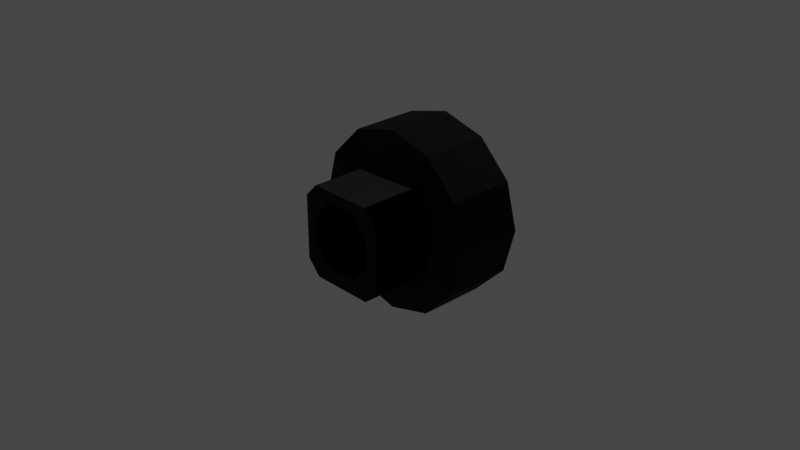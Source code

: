 # Source: sspx-core-1875-1-iva.blend  (saved by Blender 3.1.7; exported with 4.5.12 LTS)
import bpy
from mathutils import Matrix  # noqa: F401  (used for matrix-valued properties, if any)

bpy.ops.wm.read_factory_settings(use_empty=True)
scene = bpy.context.scene
scene.name = 'Scene'

# ---- collections
col_collection = bpy.data.collections.new('Collection'); scene.collection.children.link(col_collection)

# ---- images (referenced by path relative to the original .blend; pixels are not part of the script)
import os
ASSET_DIR = os.environ.get("B2B_ASSET_DIR", "")  # directory of the original .blend (textures are referenced by path, not embedded)
HERE = os.path.dirname(os.path.abspath(__file__))  # packed textures are extracted next to this script under _unpacked/

def load_image(name, relpath, width, height, colorspace="sRGB"):
    """Load a texture the original file referenced (path relative to the .blend, or extracted next to this script)."""
    p = next((c for c in (os.path.join(HERE, relpath), os.path.join(ASSET_DIR, relpath)) if relpath and os.path.exists(c)), "")
    if p:
        img = bpy.data.images.load(p, check_existing=True)
        img.name = name
    else:  # same state as the original file: an image datablock whose file is absent (Cycles renders it pink)
        img = bpy.data.images.new(name, width, height)
        img.source = "FILE"
        img.filepath = "//" + (relpath or name)
    img.colorspace_settings.name = colorspace
    return img
img_sspx_internal_1875_1 = load_image('sspx-internal-1875-1', 'sspx-internal-1875-1.dds', 1024, 1024, 'sRGB')
img_sspx_internal_1875_1_n = load_image('sspx-internal-1875-1-n', 'sspx-internal-1875-1-n.dds', 1024, 1024, 'sRGB')

# ---- materials (node trees are filled in below, after node groups)
mat_sspx_internal_1875_1 = bpy.data.materials.new('sspx-internal-1875-1')
mat_sspx_internal_1875_1.use_transparent_shadow = False

# ---- node groups
ng_color4 = bpy.data.node_groups.new('Color4', 'ShaderNodeTree')
_s = ng_color4.interface.new_socket(name='Color', in_out='OUTPUT', socket_type='NodeSocketColor')
_s = ng_color4.interface.new_socket(name='Alpha', in_out='OUTPUT', socket_type='NodeSocketFloat')
_s = ng_color4.interface.new_socket(name='Color', in_out='INPUT', socket_type='NodeSocketColor')
_s = ng_color4.interface.new_socket(name='Alpha', in_out='INPUT', socket_type='NodeSocketFloat')
_s.min_value = 1.0
_N = ng_color4.nodes; _L = ng_color4.links
n0 = _N.new('NodeGroupInput'); n0.name = 'Group Input'; n0.location = (-403, 18)
n1 = _N.new('NodeGroupOutput'); n1.name = 'Group Output'; n1.location = (154, 24)
_L.new(n0.outputs[1], n1.inputs[1])
_L.new(n0.outputs[0], n1.inputs[0])
n1.is_active_output = True
ng_maincolor = bpy.data.node_groups.new('MainColor', 'ShaderNodeTree')
_s = ng_maincolor.interface.new_socket(name='Color', in_out='OUTPUT', socket_type='NodeSocketColor')
_s = ng_maincolor.interface.new_socket(name='Alpha', in_out='OUTPUT', socket_type='NodeSocketFloat')
_s = ng_maincolor.interface.new_socket(name='VColor', in_out='INPUT', socket_type='NodeSocketColor')
_s = ng_maincolor.interface.new_socket(name='VAlpha', in_out='INPUT', socket_type='NodeSocketFloat')
_s.min_value = 1e+04
_s = ng_maincolor.interface.new_socket(name='CColor', in_out='INPUT', socket_type='NodeSocketColor')
_s = ng_maincolor.interface.new_socket(name='CAlpha', in_out='INPUT', socket_type='NodeSocketFloat')
_s.min_value = 1.0
_s = ng_maincolor.interface.new_socket(name='TColor', in_out='INPUT', socket_type='NodeSocketColor')
_s = ng_maincolor.interface.new_socket(name='TAlpha', in_out='INPUT', socket_type='NodeSocketFloat')
_s.min_value = 1.0
_N = ng_maincolor.nodes; _L = ng_maincolor.links
n0 = _N.new('NodeGroupInput'); n0.name = 'Group Input'; n0.location = (-284, 35)
n1 = _N.new('NodeGroupOutput'); n1.name = 'Group Output'; n1.location = (332, -19)
n2 = _N.new('ShaderNodeMix'); n2.name = 'VC*CC*TC'; n2.location = (127, -33)
n2.label = 'VC*CC*TC'
n2.hide = True
n2.data_type = 'RGBA'
n2.blend_type = 'MULTIPLY'
n2.inputs[0].default_value = 1.0
n3 = _N.new('ShaderNodeMix'); n3.name = 'VC*CC'; n3.location = (-44, 33)
n3.label = 'VC*CC'
n3.hide = True
n3.data_type = 'RGBA'
n3.blend_type = 'MULTIPLY'
n3.inputs[0].default_value = 1.0
n4 = _N.new('ShaderNodeMath'); n4.name = 'VA*CA'; n4.location = (-59, -19)
n4.label = 'VA*CA'
n4.hide = True
n4.operation = 'MULTIPLY'
n4.inputs[2].default_value = 0.0
n5 = _N.new('ShaderNodeMath'); n5.name = 'VA*CA*TA'; n5.location = (130, -79)
n5.label = 'VA*CA*TA'
n5.hide = True
n5.operation = 'MULTIPLY'
n5.inputs[2].default_value = 0.0
_L.new(n0.outputs[2], n3.inputs[7])
_L.new(n0.outputs[4], n2.inputs[7])
_L.new(n2.outputs[2], n1.inputs[0])
_L.new(n3.outputs[2], n2.inputs[6])
_L.new(n0.outputs[0], n3.inputs[6])
_L.new(n0.outputs[1], n4.inputs[0])
_L.new(n0.outputs[3], n4.inputs[1])
_L.new(n4.outputs[0], n5.inputs[0])
_L.new(n0.outputs[5], n5.inputs[1])
_L.new(n5.outputs[0], n1.inputs[1])
n1.is_active_output = True
ng_standardshader = bpy.data.node_groups.new('StandardShader', 'ShaderNodeTree')
_s = ng_standardshader.interface.new_socket(name='BSDF', in_out='OUTPUT', socket_type='NodeSocketShader')
_s = ng_standardshader.interface.new_socket(name='BaseColor', in_out='INPUT', socket_type='NodeSocketColor')
_s = ng_standardshader.interface.new_socket(name='Shininess', in_out='INPUT', socket_type='NodeSocketFloat')
_s.min_value = 1e+04
_s = ng_standardshader.interface.new_socket(name='Gloss', in_out='INPUT', socket_type='NodeSocketFloat')
_s.min_value = 1e+04
_s = ng_standardshader.interface.new_socket(name='Emission', in_out='INPUT', socket_type='NodeSocketColor')
_s = ng_standardshader.interface.new_socket(name='Emission Strength', in_out='INPUT', socket_type='NodeSocketFloat')
_s.min_value = 1e+06
_s = ng_standardshader.interface.new_socket(name='Alpha', in_out='INPUT', socket_type='NodeSocketFloat')
_s.min_value = 1.0
_s = ng_standardshader.interface.new_socket(name='NormalColor', in_out='INPUT', socket_type='NodeSocketColor')
_N = ng_standardshader.nodes; _L = ng_standardshader.links
n0 = _N.new('NodeGroupOutput'); n0.name = 'Group Output'; n0.location = (555, 248)
n1 = _N.new('NodeGroupInput'); n1.name = 'Group Input'; n1.location = (-444, 74)
n2 = _N.new('ShaderNodeNormalMap'); n2.name = 'Normal Map'; n2.location = (-96, -256)
n2.hide = True
n3 = _N.new('ShaderNodeMath'); n3.name = 'Roughness'; n3.location = (-4, -2)
n3.label = 'Roughness'
n3.hide = True
n3.operation = 'SQRT'
n3.inputs[2].default_value = 0.0
n4 = _N.new('ShaderNodeMath'); n4.name = 'SpecularConv'; n4.location = (-120, 39)
n4.label = 'SpecularConv'
n4.hide = True
n4.operation = 'SQRT'
n4.inputs[2].default_value = 0.0
n5 = _N.new('ShaderNodeMath'); n5.name = 'Gloss2Rough'; n5.location = (-176, -1)
n5.label = 'Gloss2Rough'
n5.hide = True
n5.operation = 'SUBTRACT'
n5.inputs[0].default_value = 1.0
n5.inputs[2].default_value = 0.0
n6 = _N.new('ShaderNodeBsdfPrincipled'); n6.name = 'Principled BSDF'; n6.location = (226, 256)
n6.distribution = 'GGX'
n6.subsurface_method = 'BURLEY'
n6.inputs[3].default_value = 1.45
_L.new(n6.outputs[0], n0.inputs[0])
_L.new(n4.outputs[0], n6.inputs[13])
_L.new(n1.outputs[3], n6.inputs[27])
_L.new(n3.outputs[0], n6.inputs[2])
_L.new(n1.outputs[0], n6.inputs[0])
_L.new(n1.outputs[1], n4.inputs[0])
_L.new(n1.outputs[6], n2.inputs[1])
_L.new(n5.outputs[0], n3.inputs[0])
_L.new(n1.outputs[2], n5.inputs[1])
_L.new(n2.outputs[0], n6.inputs[5])
_L.new(n1.outputs[5], n6.inputs[4])
_L.new(n1.outputs[4], n6.inputs[28])
n0.is_active_output = True
ng_dxtnormal = bpy.data.node_groups.new('dxtNormal', 'ShaderNodeTree')
_s = ng_dxtnormal.interface.new_socket(name='Color', in_out='OUTPUT', socket_type='NodeSocketColor')
_s = ng_dxtnormal.interface.new_socket(name='RGB', in_out='INPUT', socket_type='NodeSocketColor')
_s = ng_dxtnormal.interface.new_socket(name='Alpha', in_out='INPUT', socket_type='NodeSocketFloat')
_s.min_value = 1e+04
_N = ng_dxtnormal.nodes; _L = ng_dxtnormal.links
n0 = _N.new('NodeReroute'); n0.name = 'Reroute'; n0.location = (396, 44)
n0.width = 100
n0.socket_idname = 'NodeSocketFloat'
n1 = _N.new('NodeReroute'); n1.name = 'Reroute.002'; n1.location = (378, 56)
n1.width = 100
n1.socket_idname = 'NodeSocketFloat'
n2 = _N.new('NodeReroute'); n2.name = 'Reroute.001'; n2.location = (376, 13)
n2.width = 100
n2.socket_idname = 'NodeSocketFloat'
n3 = _N.new('NodeGroupInput'); n3.name = 'dxtNormalInput'; n3.location = (36, 79)
n3.label = 'dxtNormalInput'
n4 = _N.new('NodeGroupOutput'); n4.name = 'dxtNormalOutput'; n4.location = (1779, 73)
n4.label = 'dxtNormalOutput'
n5 = _N.new('ShaderNodeSeparateColor'); n5.name = 'dxtNormal.separateRGB'; n5.location = (215, 54)
n5.label = 'separateRGB'
n5.width = 125
n5.hide = True
n6 = _N.new('ShaderNodeVectorMath'); n6.name = 'mul2'; n6.location = (611, 34)
n6.label = '*2'
n6.hide = True
n6.operation = 'SCALE'
n6.inputs[3].default_value = 2.0
n7 = _N.new('ShaderNodeCombineXYZ'); n7.name = 'Combine XYZ'; n7.location = (446, 34)
n7.hide = True
n8 = _N.new('ShaderNodeVectorMath'); n8.name = 'xy_dot_xy'; n8.location = (941, 34)
n8.label = 'xy . xy'
n8.hide = True
n8.operation = 'DOT_PRODUCT'
n9 = _N.new('ShaderNodeMath'); n9.name = 'subXY'; n9.location = (1106, 34)
n9.label = 'Z^2'
n9.hide = True
n9.operation = 'SUBTRACT'
n9.use_clamp = True
n9.inputs[0].default_value = 1.0
n9.inputs[2].default_value = 0.0
n10 = _N.new('ShaderNodeMath'); n10.name = 'sqrtZ2'; n10.location = (1271, 34)
n10.label = 'Z = sqrt(1-X^2-Y^2)'
n10.hide = True
n10.operation = 'SQRT'
n10.inputs[2].default_value = 0.0
n11 = _N.new('ShaderNodeCombineColor'); n11.name = 'Combine RGB'; n11.location = (1593, 53)
n11.hide = True
n12 = _N.new('ShaderNodeMath'); n12.name = 'zToBlue'; n12.location = (1436, 34)
n12.label = 'Z to Blue'
n12.hide = True
n12.operation = 'MULTIPLY_ADD'
n13 = _N.new('ShaderNodeVectorMath'); n13.name = 'sub1'; n13.location = (776, 34)
n13.label = '-1'
n13.hide = True
n13.operation = 'SUBTRACT'
n13.inputs[1].default_value = (1.0, 1.0, 0.0)
_L.new(n3.outputs[0], n5.inputs[0])
_L.new(n5.outputs[1], n0.inputs[0])
_L.new(n3.outputs[1], n2.inputs[0])
_L.new(n2.outputs[0], n1.inputs[0])
_L.new(n1.outputs[0], n11.inputs[0])
_L.new(n11.outputs[0], n4.inputs[0])
_L.new(n7.outputs[0], n6.inputs[0])
_L.new(n6.outputs[0], n13.inputs[0])
_L.new(n9.outputs[0], n10.inputs[0])
_L.new(n10.outputs[0], n12.inputs[0])
_L.new(n12.outputs[0], n11.inputs[2])
_L.new(n0.outputs[0], n7.inputs[1])
_L.new(n2.outputs[0], n7.inputs[0])
_L.new(n0.outputs[0], n11.inputs[1])
_L.new(n13.outputs[0], n8.inputs[0])
_L.new(n13.outputs[0], n8.inputs[1])
_L.new(n8.outputs[1], n9.inputs[1])
n4.is_active_output = True

# ---- material node trees
mat_sspx_internal_1875_1.use_nodes = True; mat_sspx_internal_1875_1.node_tree.nodes.clear()
_N = mat_sspx_internal_1875_1.node_tree.nodes; _L = mat_sspx_internal_1875_1.node_tree.links
n0 = _N.new('ShaderNodeVertexColor'); n0.name = 'Vertex Color'; n0.location = (-88, -138)
n0.hide = True
n1 = _N.new('ShaderNodeTexImage'); n1.name = '_MainTex'; n1.location = (-200, -238)
n1.label = '_MainTex'
n1.hide = True
n1.image = img_sspx_internal_1875_1
n2 = _N.new('ShaderNodeTexImage'); n2.name = '_BumpMap'; n2.location = (-188, -311)
n2.label = '_BumpMap'
n2.hide = True
n2.image = img_sspx_internal_1875_1_n
n3 = _N.new('ShaderNodeUVMap'); n3.name = 'UV Map'; n3.location = (-398, -256)
n4 = _N.new('ShaderNodeOutputMaterial'); n4.name = 'Material Output'; n4.location = (730, -26)
n5 = _N.new('ShaderNodeGroup'); n5.name = '_Color'; n5.location = (-87, -190)
n5.label = '_Color'
n5.hide = True
n5.node_tree = ng_color4
n5.inputs[0].default_value = (1.0, 1.0, 1.0, 1.0)
n5.inputs[1].default_value = 1.0
n6 = _N.new('ShaderNodeGroup'); n6.name = 'MainColor'; n6.location = (104, -41)
n6.node_tree = ng_maincolor
n7 = _N.new('ShaderNodeGroup'); n7.name = 'StandardShader'; n7.location = (489, -47)
n7.node_tree = ng_standardshader
n7.inputs[3].default_value = (0.0, 0.0, 0.0, 1.0)
n7.inputs[4].default_value = 1.0
n8 = _N.new('ShaderNodeValue'); n8.name = '_Shininess'; n8.location = (289, -30)
n8.label = '_Shininess'
n8.hide = True
n8.outputs[0].default_value = 0.154
n9 = _N.new('ShaderNodeGroup'); n9.name = 'dxtNormal'; n9.location = (104, -318)
n9.hide = True
n9.node_tree = ng_dxtnormal
n10 = _N.new('ShaderNodeValue'); n10.name = '_Opacity'; n10.location = (277, -211)
n10.label = '_Opacity'
n10.hide = True
n10.outputs[0].default_value = 1.0
_L.new(n2.outputs[0], n9.inputs[0])
_L.new(n2.outputs[1], n9.inputs[1])
_L.new(n5.outputs[0], n6.inputs[2])
_L.new(n5.outputs[1], n6.inputs[3])
_L.new(n6.outputs[0], n7.inputs[0])
_L.new(n6.outputs[1], n7.inputs[2])
_L.new(n3.outputs[0], n1.inputs[0])
_L.new(n1.outputs[0], n6.inputs[4])
_L.new(n1.outputs[1], n6.inputs[5])
_L.new(n7.outputs[0], n4.inputs[0])
_L.new(n3.outputs[0], n2.inputs[0])
_L.new(n0.outputs[0], n6.inputs[0])
_L.new(n0.outputs[1], n6.inputs[1])
_L.new(n8.outputs[0], n7.inputs[1])
_L.new(n9.outputs[0], n7.inputs[6])
_L.new(n10.outputs[0], n7.inputs[5])
n4.is_active_output = True

# ---- world
world_world = bpy.data.worlds.new('World'); scene.world = world_world
world_world.use_nodes = True; world_world.node_tree.nodes.clear()
_N = world_world.node_tree.nodes; _L = world_world.node_tree.links
n0 = _N.new('ShaderNodeOutputWorld'); n0.name = 'World Output'; n0.location = (300, 300)
n1 = _N.new('ShaderNodeBackground'); n1.name = 'Background'; n1.location = (10, 300)
n1.inputs[0].default_value = (0.05088, 0.05088, 0.05088, 1.0)
_L.new(n1.outputs[0], n0.inputs[0])
n0.is_active_output = True
world_world.color = (0.05088, 0.05088, 0.05088)
world_world.use_sun_shadow = False
world_world.sun_shadow_jitter_overblur = 0.0

# ---- cameras
cam_camera = bpy.data.cameras.new('Camera')
cam_camera.clip_end = 100.0
cam_camera.ortho_scale = 7.314

# ---- lights
light_light = bpy.data.lights.new('Light', 'POINT')
light_light.transmission_factor = 0.0
light_light.energy = 1000.0
light_light.shadow_soft_size = 0.1
light_light.shadow_maximum_resolution = 0.006
light_light.use_absolute_resolution = True

# ---- meshes
me_coreivamesh_001 = bpy.data.meshes.new('CoreIVAMesh.001')
me_coreivamesh_001.from_pydata([(-0.3658, -0.781, 0.1492), (0.1764, -0.781, 0.3663), (0.3701, -0.781, 0.1491), (0.1763, -0.781, -0.345), (-0.1756, -0.781, -0.345), (-0.3659, -0.781, -0.1508), (-0.1766, -0.781, 0.3663), (0.3701, -0.781, -0.1508), (-0.4982, -0.09901, 0.3516), (0.3524, -0.09901, 0.4987), (0.5031, -0.09901, 0.3515), (0.3524, -0.09901, -0.5144), (-0.352, -0.09901, -0.5144), (-0.4982, -0.09901, -0.3529), (-0.3538, -0.09901, 0.4987), (0.5031, -0.09901, -0.3529), (0.1988, 0.8222, 0.3444), (-3.32e-08, 0.8222, 0.3977), (-3.223e-10, 0.6469, 0.9935), (-3.247e-10, -0.09901, 0.9935), (0.4968, 0.6469, 0.8604), (0.4968, -0.09901, 0.8604), (0.8604, 0.6469, 0.4968), (0.8604, -0.09901, 0.4968), (0.9935, 0.6469, -3.073e-08), (0.9935, -0.09901, -8.989e-08), (0.8604, 0.6469, -0.4968), (0.8604, -0.09901, -0.4968), (0.4968, 0.6469, -0.8604), (0.4968, -0.09901, -0.8604), (-8.718e-08, 0.6469, -0.9935), (-8.717e-08, -0.09901, -0.9935), (-0.4968, 0.6469, -0.8604), (-0.4968, -0.09901, -0.8604), (-0.8604, 0.6469, -0.4968), (-0.8604, -0.09901, -0.4968), (-0.9935, 0.6469, 8.771e-08), (-0.9935, -0.09901, 2.85e-08), (-0.8604, 0.6469, 0.4968), (-0.8604, -0.09901, 0.4968), (-0.4968, 0.6469, 0.8604), (-0.4968, -0.09901, 0.8604), (0.3444, 0.8222, 0.1988), (0.3977, 0.8222, 5.487e-09), (0.3444, 0.8222, -0.1988), (0.1988, 0.8222, -0.3444), (-6.761e-08, 0.8222, -0.3977), (-0.1988, 0.8222, -0.3444), (-0.3444, 0.8222, -0.1988), (-0.3977, 0.8222, 5.254e-08), (-0.3444, 0.8222, 0.1988), (-0.1988, 0.8222, 0.3444), (0.5031, -0.781, 0.3515), (0.5031, -0.781, -0.3529), (-0.3538, -0.781, 0.4987), (-0.4982, -0.781, 0.3516), (0.3524, -0.781, 0.4987), (0.3524, -0.781, -0.5144), (-0.352, -0.781, -0.5144), (-0.4982, -0.781, -0.3529), (-0.3907, 0.8222, 0.6767), (-9.8e-09, 0.8222, 0.7813), (-0.6767, 0.8222, 0.3907), (-0.7813, 0.8222, 7.428e-08), (-0.6767, 0.8222, -0.3907), (-0.3907, 0.8222, -0.6767), (-7.811e-08, 0.8222, -0.7813), (0.3907, 0.8222, -0.6767), (0.6767, 0.8222, -0.3907), (0.7813, 0.8222, -1.886e-08), (0.6767, 0.8222, 0.3907), (0.3907, 0.8222, 0.6767)], [], [(56, 54, 14, 9), (57, 53, 15, 11), (57, 11, 12, 58), (54, 55, 8, 14), (59, 58, 12, 13), (55, 59, 13, 8), (52, 56, 9, 10), (52, 10, 15, 53), (24, 69, 68, 26), (18, 20, 21, 19), (18, 61, 71, 20), (20, 22, 23, 21), (28, 67, 66, 30), (22, 24, 25, 23), (32, 65, 64, 34), (24, 26, 27, 25), (36, 63, 62, 38), (26, 28, 29, 27), (22, 70, 69, 24), (28, 30, 31, 29), (26, 68, 67, 28), (30, 32, 33, 31), (40, 60, 61, 18), (32, 34, 35, 33), (30, 66, 65, 32), (34, 36, 37, 35), (34, 64, 63, 36), (36, 38, 39, 37), (14, 41, 19, 21, 9), (38, 40, 41, 39), (20, 71, 70, 22), (40, 18, 19, 41), (38, 62, 60, 40), (2, 52, 53, 7), (0, 55, 54, 6), (1, 56, 52, 2), (3, 57, 58, 4), (5, 59, 55, 0), (7, 53, 57, 3), (4, 58, 59, 5), (6, 54, 56, 1), (17, 61, 60, 51), (51, 60, 62, 50), (50, 62, 63, 49), (49, 63, 64, 48), (48, 64, 65, 47), (47, 65, 66, 46), (46, 66, 67, 45), (45, 67, 68, 44), (44, 68, 69, 43), (43, 69, 70, 42), (42, 70, 71, 16), (16, 71, 61, 17), (8, 39, 41, 14), (13, 35, 37, 39, 8), (12, 33, 35, 13), (11, 29, 31, 33, 12), (15, 27, 29, 11), (10, 23, 25, 27, 15), (9, 21, 23, 10)])
_uv = me_coreivamesh_001.uv_layers.new(name='UVMap')
_uv.uv.foreach_set('vector', [0.0, 0.0, 0.0, 0.0, 0.0, 0.0, 0.0, 0.0, 0.0, 0.0, 0.0, 0.0, 0.0, 0.0, 0.0, 0.0, 0.0, 0.0, 0.0, 0.0, 0.0, 0.0, 0.0, 0.0, 0.0, 0.0, 0.0, 0.0, 0.0, 0.0, 0.0, 0.0, 0.0, 0.0, 0.0, 0.0, 0.0, 0.0, 0.0, 0.0, 0.0, 0.0, 0.0, 0.0, 0.0, 0.0, 0.0, 0.0, 0.0, 0.0, 0.0, 0.0, 0.0, 0.0, 0.0, 0.0, 0.0, 0.0, 0.0, 0.0, 0.0, 0.0, 0.0, 0.0, 0.75, 0.5, 0.75, 0.5, 0.6667, 0.5, 0.6667, 0.5, 1.0, 0.5, 0.9167, 0.5, 0.9167, 1.0, 1.0, 1.0, 1.0, 0.5, 1.0, 0.5, 0.9167, 0.5, 0.9167, 0.5, 0.9167, 0.5, 0.8333, 0.5, 0.8333, 1.0, 0.9167, 1.0, 0.5833, 0.5, 0.5833, 0.5, 0.5, 0.5, 0.5, 0.5, 0.8333, 0.5, 0.75, 0.5, 0.75, 1.0, 0.8333, 1.0, 0.4167, 0.5, 0.4167, 0.5, 0.3333, 0.5, 0.3333, 0.5, 0.75, 0.5, 0.6667, 0.5, 0.6667, 1.0, 0.75, 1.0, 0.25, 0.5, 0.25, 0.5, 0.1667, 0.5, 0.1667, 0.5, 0.6667, 0.5, 0.5833, 0.5, 0.5833, 1.0, 0.6667, 1.0, 0.8333, 0.5, 0.8333, 0.5, 0.75, 0.5, 0.75, 0.5, 0.5833, 0.5, 0.5, 0.5, 0.5, 1.0, 0.5833, 1.0, 0.6667, 0.5, 0.6667, 0.5, 0.5833, 0.5, 0.5833, 0.5, 0.5, 0.5, 0.4167, 0.5, 0.4167, 1.0, 0.5, 1.0, 0.08333, 0.5, 0.08333, 0.5, 7.451e-08, 0.5, 7.451e-08, 0.5, 0.4167, 0.5, 0.3333, 0.5, 0.3333, 1.0, 0.4167, 1.0, 0.5, 0.5, 0.5, 0.5, 0.4167, 0.5, 0.4167, 0.5, 0.3333, 0.5, 0.25, 0.5, 0.25, 1.0, 0.3333, 1.0, 0.3333, 0.5, 0.3333, 0.5, 0.25, 0.5, 0.25, 0.5, 0.25, 0.5, 0.1667, 0.5, 0.1667, 1.0, 0.25, 1.0, 0.0, 0.0, 0.08333, 1.0, 7.451e-08, 1.0, 0.9167, 1.0, 0.0, 0.0, 0.1667, 0.5, 0.08333, 0.5, 0.08333, 1.0, 0.1667, 1.0, 0.9167, 0.5, 0.9167, 0.5, 0.8333, 0.5, 0.8333, 0.5, 0.08333, 0.5, 7.451e-08, 0.5, 7.451e-08, 1.0, 0.08333, 1.0, 0.1667, 0.5, 0.1667, 0.5, 0.08333, 0.5, 0.08333, 0.5, 0.0, 0.0, 0.0, 0.0, 0.0, 0.0, 0.0, 0.0, 0.0, 0.0, 0.0, 0.0, 0.0, 0.0, 0.0, 0.0, 0.0, 0.0, 0.0, 0.0, 0.0, 0.0, 0.0, 0.0, 0.0, 0.0, 0.0, 0.0, 0.0, 0.0, 0.0, 0.0, 0.0, 0.0, 0.0, 0.0, 0.0, 0.0, 0.0, 0.0, 0.0, 0.0, 0.0, 0.0, 0.0, 0.0, 0.0, 0.0, 0.0, 0.0, 0.0, 0.0, 0.0, 0.0, 0.0, 0.0, 0.0, 0.0, 0.0, 0.0, 0.0, 0.0, 0.0, 0.0, 0.75, 0.4842, 0.75, 0.49, 0.63, 0.4578, 0.6329, 0.4528, 0.6329, 0.4528, 0.63, 0.4578, 0.5422, 0.37, 0.5472, 0.3671, 0.5472, 0.3671, 0.5422, 0.37, 0.51, 0.25, 0.5158, 0.25, 0.5158, 0.25, 0.51, 0.25, 0.5422, 0.13, 0.5472, 0.1329, 0.5472, 0.1329, 0.5422, 0.13, 0.63, 0.04215, 0.6329, 0.0472, 0.6329, 0.0472, 0.63, 0.04215, 0.75, 0.01, 0.75, 0.01583, 0.75, 0.01583, 0.75, 0.01, 0.87, 0.04215, 0.8671, 0.0472, 0.8671, 0.0472, 0.87, 0.04215, 0.9578, 0.13, 0.9528, 0.1329, 0.9528, 0.1329, 0.9578, 0.13, 0.99, 0.25, 0.9842, 0.25, 0.9842, 0.25, 0.99, 0.25, 0.9578, 0.37, 0.9528, 0.3671, 0.9528, 0.3671, 0.9578, 0.37, 0.87, 0.4578, 0.8671, 0.4528, 0.8671, 0.4528, 0.87, 0.4578, 0.75, 0.49, 0.75, 0.4842, 0.0, 0.0, 0.1667, 1.0, 0.08333, 1.0, 0.0, 0.0, 0.0, 0.0, 0.3333, 1.0, 0.25, 1.0, 0.1667, 1.0, 0.0, 0.0, 0.0, 0.0, 0.4167, 1.0, 0.3333, 1.0, 0.0, 0.0, 0.0, 0.0, 0.5833, 1.0, 0.5, 1.0, 0.4167, 1.0, 0.0, 0.0, 0.0, 0.0, 0.6667, 1.0, 0.5833, 1.0, 0.0, 0.0, 0.0, 0.0, 0.8333, 1.0, 0.75, 1.0, 0.6667, 1.0, 0.0, 0.0, 0.0, 0.0, 0.9167, 1.0, 0.8333, 1.0, 0.0, 0.0])
me_coreivamesh_001.materials.append(mat_sspx_internal_1875_1)
me_coreivamesh_001.use_remesh_fix_poles = True
me_coreivamesh_001.use_remesh_preserve_attributes = False
me_coreivamesh_001.update()
me_coreivamesh_001.normals_split_custom_set([tuple(v) for v in zip(*[iter([6.931e-06, 4.37e-08, -1.0, 6.931e-06, 4.37e-08, -1.0, 6.931e-06, 4.37e-08, -1.0, 6.931e-06, 4.37e-08, -1.0, -0.7311, 0.0, 0.6823, -0.7311, 0.0, 0.6823, -0.7311, 0.0, 0.6823, -0.7311, 0.0, 0.6823, -6.204e-08, 0.0, 1.0, -6.204e-08, 0.0, 1.0, -6.204e-08, 0.0, 1.0, -6.204e-08, 0.0, 1.0, 0.7137, 5.299e-08, -0.7004, 0.7137, 5.299e-08, -0.7004, 0.7137, 5.299e-08, -0.7004, 0.7137, 5.299e-08, -0.7004, 0.7414, 0.0, 0.671, 0.7414, 0.0, 0.671, 0.7414, 0.0, 0.671, 0.7414, 0.0, 0.671, 1.0, 0.0, -3.697e-05, 1.0, 0.0, -3.697e-05, 1.0, 0.0, -3.697e-05, 1.0, 0.0, -3.697e-05, -0.6987, 0.0, -0.7154, -0.6987, 0.0, -0.7154, -0.6987, 0.0, -0.7154, -0.6987, 0.0, -0.7154, -1.0, 0.0, 0.0, -1.0, 0.0, 0.0, -1.0, 0.0, 0.0, -1.0, 0.0, 0.0, -0.6279, -0.7599, 0.1683, -0.6279, -0.7599, 0.1683, -0.6279, -0.7599, 0.1683, -0.6279, -0.7599, 0.1683, -0.2588, 3.885e-08, -0.9659, -0.2588, 3.885e-08, -0.9659, -0.2588, 3.885e-08, -0.9659, -0.2588, 3.885e-08, -0.9659, -0.1683, -0.7599, -0.6279, -0.1683, -0.7599, -0.6279, -0.1683, -0.7599, -0.6279, -0.1683, -0.7599, -0.6279, -0.7071, -3.885e-08, -0.7071, -0.7071, -3.885e-08, -0.7071, -0.7071, -3.885e-08, -0.7071, -0.7071, -3.885e-08, -0.7071, -0.1683, -0.7599, 0.6279, -0.1683, -0.7599, 0.6279, -0.1683, -0.7599, 0.6279, -0.1683, -0.7599, 0.6279, -0.9659, -1.554e-07, -0.2588, -0.9659, -1.554e-07, -0.2588, -0.9659, -1.554e-07, -0.2588, -0.9659, -1.554e-07, -0.2588, 0.4597, -0.7599, 0.4597, 0.4597, -0.7599, 0.4597, 0.4597, -0.7599, 0.4597, 0.4597, -0.7599, 0.4597, -0.9659, -1.554e-07, 0.2588, -0.9659, -1.554e-07, 0.2588, -0.9659, -1.554e-07, 0.2588, -0.9659, -1.554e-07, 0.2588, 0.6279, -0.7599, -0.1683, 0.6279, -0.7599, -0.1683, 0.6279, -0.7599, -0.1683, 0.6279, -0.7599, -0.1683, -0.7071, -1.554e-07, 0.7071, -0.7071, -1.554e-07, 0.7071, -0.7071, -1.554e-07, 0.7071, -0.7071, -1.554e-07, 0.7071, -0.6279, -0.7599, -0.1683, -0.6279, -0.7599, -0.1683, -0.6279, -0.7599, -0.1683, -0.6279, -0.7599, -0.1683, -0.2588, -8.74e-08, 0.9659, -0.2588, -8.74e-08, 0.9659, -0.2588, -8.74e-08, 0.9659, -0.2588, -8.74e-08, 0.9659, -0.4597, -0.7599, 0.4597, -0.4597, -0.7599, 0.4597, -0.4597, -0.7599, 0.4597, -0.4597, -0.7599, 0.4597, 0.2588, -7.769e-08, 0.9659, 0.2588, -7.769e-08, 0.9659, 0.2588, -7.769e-08, 0.9659, 0.2588, -7.769e-08, 0.9659, 0.1683, -0.7599, -0.6279, 0.1683, -0.7599, -0.6279, 0.1683, -0.7599, -0.6279, 0.1683, -0.7599, -0.6279, 0.7071, -7.769e-08, 0.7071, 0.7071, -7.769e-08, 0.7071, 0.7071, -7.769e-08, 0.7071, 0.7071, -7.769e-08, 0.7071, 0.1683, -0.7599, 0.6279, 0.1683, -0.7599, 0.6279, 0.1683, -0.7599, 0.6279, 0.1683, -0.7599, 0.6279, 0.9659, 7.769e-08, 0.2588, 0.9659, 7.769e-08, 0.2588, 0.9659, 7.769e-08, 0.2588, 0.9659, 7.769e-08, 0.2588, 0.6279, -0.7599, 0.1683, 0.6279, -0.7599, 0.1683, 0.6279, -0.7599, 0.1683, 0.6279, -0.7599, 0.1683, 0.9659, 7.769e-08, -0.2588, 0.9659, 7.769e-08, -0.2588, 0.9659, 7.769e-08, -0.2588, 0.9659, 7.769e-08, -0.2588, 0.0, 1.0, 1.247e-08, 0.0, 1.0, 1.247e-08, 0.0, 1.0, 1.247e-08, 0.0, 1.0, 1.247e-08, 0.0, 1.0, 1.247e-08, 0.7071, 1.554e-07, -0.7071, 0.7071, 1.554e-07, -0.7071, 0.7071, 1.554e-07, -0.7071, 0.7071, 1.554e-07, -0.7071, -0.4597, -0.7599, -0.4597, -0.4597, -0.7599, -0.4597, -0.4597, -0.7599, -0.4597, -0.4597, -0.7599, -0.4597, 0.2588, 1.262e-07, -0.9659, 0.2588, 1.262e-07, -0.9659, 0.2588, 1.262e-07, -0.9659, 0.2588, 1.262e-07, -0.9659, 0.4597, -0.7599, -0.4597, 0.4597, -0.7599, -0.4597, 0.4597, -0.7599, -0.4597, 0.4597, -0.7599, -0.4597, 0.0, 1.0, 0.0, 0.0, 1.0, 0.0, 0.0, 1.0, 0.0, 0.0, 1.0, 0.0, 0.0, 1.0, -2.655e-07, 0.0, 1.0, -2.655e-07, 0.0, 1.0, -2.655e-07, 0.0, 1.0, -2.655e-07, 0.0, 1.0, -1.308e-07, 0.0, 1.0, -1.308e-07, 0.0, 1.0, -1.308e-07, 0.0, 1.0, -1.308e-07, 0.0, 1.0, 1.666e-07, 0.0, 1.0, 1.666e-07, 0.0, 1.0, 1.666e-07, 0.0, 1.0, 1.666e-07, 0.0, 1.0, -1.121e-07, 0.0, 1.0, -1.121e-07, 0.0, 1.0, -1.121e-07, 0.0, 1.0, -1.121e-07, 0.0, 1.0, 0.0, 0.0, 1.0, 0.0, 0.0, 1.0, 0.0, 0.0, 1.0, 0.0, 0.0, 1.0, 0.0, 0.0, 1.0, 0.0, 0.0, 1.0, 0.0, 0.0, 1.0, 0.0, 0.0, 1.0, 2.125e-07, 0.0, 1.0, 2.125e-07, 0.0, 1.0, 2.125e-07, 0.0, 1.0, 2.125e-07, 0.0, -1.0, 2.635e-07, 0.0, -1.0, 2.635e-07, 0.0, -1.0, 2.635e-07, 0.0, -1.0, 2.635e-07, 0.0, -1.0, 0.0, 0.0, -1.0, 0.0, 0.0, -1.0, 0.0, 0.0, -1.0, 0.0, 3.684e-09, -1.0, -5.271e-07, 3.684e-09, -1.0, -5.271e-07, 3.684e-09, -1.0, -5.271e-07, 3.684e-09, -1.0, -5.271e-07, 2.059e-07, -1.0, 0.0, 2.059e-07, -1.0, 0.0, 2.059e-07, -1.0, 0.0, 2.059e-07, -1.0, 0.0, 0.0, -1.0, 0.0, 0.0, -1.0, 0.0, 0.0, -1.0, 0.0, 0.0, -1.0, 0.0, -7.547e-07, -1.0, 1.872e-07, -7.547e-07, -1.0, 1.872e-07, -7.547e-07, -1.0, 1.872e-07, -7.547e-07, -1.0, 1.872e-07, 0.0, -1.0, 1.318e-07, 0.0, -1.0, 1.318e-07, 0.0, -1.0, 1.318e-07, 0.0, -1.0, 1.318e-07, 0.0, -1.0, 0.0, 0.0, -1.0, 0.0, 0.0, -1.0, 0.0, 0.0, -1.0, 0.0, 2.059e-07, -1.0, 0.0, 2.059e-07, -1.0, 0.0, 2.059e-07, -1.0, 0.0, 2.059e-07, -1.0, 0.0, 2.059e-07, -1.0, 0.0, 2.059e-07, -1.0, 0.0, 2.059e-07, -1.0, 0.0, 2.059e-07, -1.0, 0.0, 0.0, -1.0, -2.635e-07, 0.0, -1.0, -2.635e-07, 0.0, -1.0, -2.635e-07, 0.0, -1.0, -2.635e-07, 0.0, -1.0, -9.339e-08, 0.0, -1.0, -9.339e-08, 0.0, -1.0, -9.339e-08, 0.0, -1.0, -9.339e-08, 0.0, 1.0, 7.226e-09, 0.0, 1.0, 7.226e-09, 0.0, 1.0, 7.226e-09, 0.0, 1.0, 7.226e-09, 0.0, 1.0, 0.0, 0.0, 1.0, 0.0, 0.0, 1.0, 0.0, 0.0, 1.0, 0.0, 0.0, 1.0, 0.0, 0.0, 1.0, 2.888e-08, 0.0, 1.0, 2.888e-08, 0.0, 1.0, 2.888e-08, 0.0, 1.0, 2.888e-08, 0.0, 1.0, -1.553e-08, 0.0, 1.0, -1.553e-08, 0.0, 1.0, -1.553e-08, 0.0, 1.0, -1.553e-08, 0.0, 1.0, -1.553e-08, 0.0, 1.0, -7.227e-09, 0.0, 1.0, -7.227e-09, 0.0, 1.0, -7.227e-09, 0.0, 1.0, -7.227e-09, 0.0, 1.0, -1.008e-08, 0.0, 1.0, -1.008e-08, 0.0, 1.0, -1.008e-08, 0.0, 1.0, -1.008e-08, 0.0, 1.0, -1.008e-08, 0.0, 1.0, 0.0, 0.0, 1.0, 0.0, 0.0, 1.0, 0.0, 0.0, 1.0, 0.0])] * 3)])

# ---- objects
ob_light = bpy.data.objects.new('Light', light_light)
ob_camera = bpy.data.objects.new('Camera', cam_camera)
ob_shellcollider = bpy.data.objects.new('shellCollider', me_coreivamesh_001)
ob_nf_htch_iva_basic = bpy.data.objects.new('NF_HTCH_IVA_Basic', None)
ob_nf_htch_iva_basic_001 = bpy.data.objects.new('NF_HTCH_IVA_Basic.001', None)
ob_freeiva = bpy.data.objects.new('FreeIva', None)

# ---- transforms, parenting, visibility, modifiers, constraints
ob_light.location = (4.076, 1.005, 5.904)
ob_light.rotation_euler = (0.6503, 0.05522, 1.866)
ob_light.lock_rotations_4d = False
ob_light.empty_display_type = 'ARROWS'
ob_light.color = (0.0, 0.0, 0.0, 0.0)
ob_light.lineart.crease_threshold = 0.0
ob_camera.location = (7.359, -6.926, 4.958)
ob_camera.rotation_euler = (1.109, 0.0, 0.8149)
ob_camera.lock_rotations_4d = False
ob_camera.empty_display_type = 'ARROWS'
ob_camera.color = (0.0, 0.0, 0.0, 0.0)
ob_camera.display_type = 'WIRE'
ob_camera.lineart.crease_threshold = 0.0
ob_shellcollider.parent = ob_freeiva
ob_shellcollider.location = (0.0, 0.0, 0.0)
ob_shellcollider.rotation_mode = 'QUATERNION'
ob_shellcollider.rotation_quaternion = (1.0, 0.0, 0.0, 0.0)
ob_nf_htch_iva_basic.location = (0.0, -0.754, 0.0)
ob_nf_htch_iva_basic.rotation_mode = 'QUATERNION'
ob_nf_htch_iva_basic.rotation_quaternion = (0.7071, -0.7071, 0.0, 0.0)
ob_nf_htch_iva_basic_001.location = (0.0, 0.79, 0.0)
ob_nf_htch_iva_basic_001.rotation_mode = 'QUATERNION'
ob_nf_htch_iva_basic_001.rotation_quaternion = (-0.7071, -0.7071, 0.0, 0.0)
ob_freeiva.location = (0.0, 0.0, 0.0)

# ---- collection membership
col_collection.objects.link(ob_light)
col_collection.objects.link(ob_camera)
col_collection.objects.link(ob_shellcollider)
col_collection.objects.link(ob_nf_htch_iva_basic)
col_collection.objects.link(ob_nf_htch_iva_basic_001)
col_collection.objects.link(ob_freeiva)

# ---- scene / render settings (as saved in the file)
scene.camera = ob_camera
scene.frame_start = 1; scene.frame_end = 250; scene.frame_set(1)
scene.render.engine = 'BLENDER_EEVEE_NEXT'
scene.cycles.sampling_pattern = 'TABULATED_SOBOL'
scene.cycles.use_light_tree = False
scene.view_settings.view_transform = 'Filmic'
bpy.context.view_layer.update()

